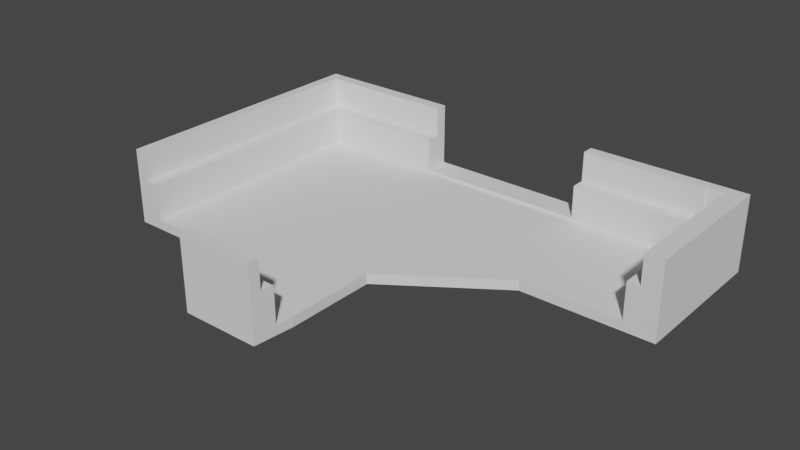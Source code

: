 # Source: Bottom-A.blend  (saved by Blender 2.81.16; exported with 4.5.12 LTS)
import bpy
from mathutils import Matrix  # noqa: F401  (used for matrix-valued properties, if any)

bpy.ops.wm.read_factory_settings(use_empty=True)
scene = bpy.context.scene
scene.name = 'Scene'

# ---- collections
col_collection = bpy.data.collections.new('Collection'); scene.collection.children.link(col_collection)

# ---- world
world_world = bpy.data.worlds.new('World'); scene.world = world_world
world_world.use_nodes = True; world_world.node_tree.nodes.clear()
_N = world_world.node_tree.nodes; _L = world_world.node_tree.links
n0 = _N.new('ShaderNodeOutputWorld'); n0.name = 'World Output'; n0.location = (300, 300)
n1 = _N.new('ShaderNodeBackground'); n1.name = 'Background'; n1.location = (10, 300)
n1.inputs[0].default_value = (0.05088, 0.05088, 0.05088, 1.0)
_L.new(n1.outputs[0], n0.inputs[0])
n0.is_active_output = True
world_world.color = (0.05088, 0.05088, 0.05088)
world_world.use_sun_shadow = False
world_world.sun_shadow_jitter_overblur = 0.0

# ---- meshes
me_leftbottom_a_000_002 = bpy.data.meshes.new('LeftBottom-A-000.002')
me_leftbottom_a_000_002.from_pydata([(-70.59, 49.85, 3.26), (68.56, 49.85, 3.26), (-31.8, 54.4, 24.77), (-78.61, 58.32, 24.77), (-74.5, 54.4, 24.77), (-0.468, -55.0, 24.77), (-75.1, -31.0, 24.77), (78.61, 58.32, 24.77), (58.97, 54.4, 24.77), (67.02, 54.9, 24.77), (59.96, 58.32, 24.77), (38.04, 54.4, 24.77), (-75.1, 52.33, 24.77), (-76.85, -2.871, 24.77), (-75.1, 51.72, 24.77), (72.58, 18.84, 24.77), (78.61, 20.46, 24.77), (75.6, 18.75, 24.77), (-76.85, -18.7, 24.77), (-76.85, -20.81, 24.77), (-75.1, -8.807, 24.77), (-75.1, -9.339, 24.77), (-75.1, -29.18, 24.77), (-74.5, 54.4, 24.77), (-75.1, -14.66, 24.77), (-75.1, -27.72, 24.77), (-75.1, -12.86, 24.77), (-75.1, -8.627, 24.77), (-75.1, -9.975, 24.77), (-75.1, -10.53, 24.77), (-0.446, -58.32, 24.77), (-75.1, -11.7, 24.77), (-75.1, -9.451, 24.77), (39.56, 58.32, 24.77), (27.26, 54.4, 24.77), (27.62, 54.4, 24.77), (27.26, 58.32, 24.77), (27.62, 54.4, 24.77), (-0.142, -55.0, 24.77), (-0.322, -55.0, 24.77), (-75.1, 54.01, 24.77), (-76.85, -2.011, 24.77), (-75.1, 53.89, 24.77), (-75.1, 52.58, 24.77), (-76.85, -2.221, 24.77), (-75.1, 53.77, 24.77), (67.02, 54.86, 24.77), (67.02, 54.4, 24.77), (-74.85, 54.4, 24.77), (-75.1, 54.4, 24.77), (-75.1, 54.29, 24.77), (-78.61, -0.002998, 24.77), (-75.1, 53.66, 24.77), (72.21, 54.9, 24.77), (72.58, 54.9, 24.77), (72.58, 50.09, 24.77), (-76.85, -21.04, 24.77), (-76.85, -21.22, 24.77), (-75.1, -0.097, 24.77), (-75.1, -0.655, 24.77), (-75.1, -1.187, 24.77), (-75.1, 13.93, 24.77), (-75.1, 10.96, 24.77), (-76.85, -23.68, 24.77), (-75.1, 10.61, 24.77), (-75.1, 10.15, 24.77), (-75.1, 15.88, 24.77), (-76.85, -24.08, 24.77), (-75.1, 1.251, 24.77), (-75.1, 16.59, 24.77), (-75.1, 16.24, 24.77), (-75.1, 23.84, 24.77), (-76.85, -16.8, 24.77), (-75.1, 20.92, 24.77), (-75.1, 16.7, 24.77), (-75.1, 41.42, 24.77), (-76.85, -8.293, 24.77), (-75.1, 37.41, 24.77), (-75.1, 24.72, 24.77), (-75.1, 42.5, 24.77), (-76.85, -7.595, 24.77), (-75.1, 42.18, 24.77), (-75.1, 41.74, 24.77), (-75.1, 44.68, 24.77), (-76.85, -3.735, 24.77), (-75.1, 44.07, 24.77), (-75.1, 43.13, 24.77), (-76.85, -7.127, 24.77), (-75.1, 0.429, 24.77), (-75.1, 50.85, 24.77), (-75.1, -28.77, 24.77), (-75.1, -28.43, 24.77), (-76.85, -3.301, 24.77), (-76.85, -2.327, 24.77), (-29.04, 58.32, 24.77), (-29.04, 54.4, 24.77), (-76.85, -8.067, 24.77), (-76.85, -10.46, 24.77), (-27.38, 49.99, 4.19), (-72.01, 8.597, 15.06), (-74.8, 11.36, 15.06), (-75.09, 11.36, 15.06), (69.8, 18.84, 15.06), (-0.142, -55.0, 15.06), (-72.02, 51.31, 15.06), (72.36, 51.99, 15.06), (72.52, 54.05, 15.06), (72.36, 51.99, 15.06), (-69.52, 54.37, 15.06), (-69.99, 53.85, 15.06), (-69.52, 53.8, 15.06), (72.58, 18.84, 15.06), (67.02, 54.4, 15.06), (-74.19, 54.37, 15.06), (-74.5, 48.84, 15.06), (-71.88, 51.45, 15.06), (-71.87, 51.46, 15.06), (-29.04, 54.4, 15.06), (-74.5, 54.4, 15.06), (72.12, 48.84, 15.06), (-74.8, 8.597, 15.06), (27.26, 54.4, 15.06), (72.58, 54.9, 15.06), (67.02, 54.9, 15.06), (72.52, 54.05, 15.06), (-74.21, 54.08, 15.06), (-72.01, 51.61, 15.06), (-74.19, 54.37, 15.06), (-0.138, -54.95, 15.06), (-74.5, 53.79, 15.06), (-74.47, 54.37, 15.06), (-74.21, 54.04, 15.06), (-72.15, 51.45, 15.06), (-74.24, 53.52, 15.06), (-74.5, 54.37, 15.06), (72.52, 48.84, 15.06), (72.52, 54.4, 15.06), (-72.01, 51.6, 15.06), (-75.09, 54.37, 15.06), (-75.1, -29.22, 23.0), (-75.09, -27.97, 23.0), (-75.1, -27.97, 23.0), (-75.09, 45.07, 23.0), (-75.1, 27.81, 23.0), (-75.09, 27.81, 23.0), (-75.1, 53.91, 23.0), (-75.09, 54.37, 23.0), (-75.1, 54.4, 23.0), (-74.5, 54.37, 23.0), (-75.09, 53.91, 23.0), (-75.09, 47.5, 23.0), (-75.1, 45.07, 23.0), (-75.1, 49.23, 23.0), (-75.09, 49.9, 23.0), (-75.1, 49.91, 23.0), (-75.09, 49.22, 23.0), (-75.1, 47.5, 23.0), (-75.09, 5.699, 23.0), (-75.1, 4.815, 23.0), (-75.09, 4.813, 23.0), (-75.09, -3.601, 23.0), (-75.1, -5.319, 23.0), (-75.09, -5.327, 23.0), (-75.09, -30.43, 23.0), (-75.1, -30.44, 23.0), (-75.09, 3.563, 23.0), (-75.1, 1.545, 23.0), (-75.09, 1.543, 23.0), (-75.1, 26.09, 23.0), (-75.09, 5.929, 23.0), (-75.1, 5.699, 23.0), (-75.09, 20.83, 23.0), (-75.1, 19.58, 23.0), (-75.09, 19.58, 23.0), (-75.1, 7.453, 23.0), (-75.09, 18.69, 23.0), (-75.1, 18.7, 23.0), (-75.09, 52.95, 23.0), (-75.09, -29.22, 23.0), (-75.1, -30.11, 23.0), (-75.09, -30.1, 23.0), (-75.09, 26.09, 23.0), (-75.1, 23.47, 23.0), (-75.1, 53.57, 23.0), (-75.09, 53.57, 23.0), (-75.1, 53.24, 23.0), (-75.09, 53.24, 23.0), (-75.1, 4.663, 23.0), (-75.1, 5.929, 23.0), (-75.1, 3.567, 23.0), (-75.1, 52.95, 23.0), (-75.09, 23.47, 23.0), (-75.1, 21.71, 23.0), (-75.09, 21.71, 23.0), (-75.09, 7.457, 23.0), (-75.1, 7.117, 23.0), (-75.09, 7.119, 23.0), (-75.1, 20.83, 23.0), (-75.1, -3.595, 23.0), (-75.1, -0.181, 23.0), (-75.09, -0.185, 23.0), (-74.5, 54.4, 23.0), (67.02, 54.4, 15.13), (67.02, 54.4, 15.17), (27.63, 54.4, 24.77), (-74.5, 54.4, 24.41), (-74.5, 54.37, 15.13), (72.58, 18.84, 20.26), (-0.142, -55.0, 22.94), (-0.142, -55.0, 22.94), (-0.142, -55.0, 15.12), (-0.142, -55.0, 22.96), (-75.1, 54.4, 24.32), (-75.1, 9.689, 24.5), (-75.1, 7.327, 24.5), (-75.1, 11.81, 24.37), (-75.1, 13.04, 24.37), (-75.09, 11.97, 19.03), (-75.09, 12.58, 19.03), (78.61, 20.46, 12.38), (78.61, 20.46, 0.002), (78.61, 58.32, 0.002), (-78.61, -0.002998, 12.38), (-78.61, 58.32, 0.002), (-78.61, -0.002998, 0.002), (69.29, 20.46, 0.002), (20.34, 8.625, 0.002), (40.15, 20.75, 0.002), (-0.064, 8.625, 0.002), (-0.852, -0.002998, 0.002), (-1.258, 58.32, 0.002), (59.96, 58.32, 0.002), (50.36, 20.75, 0.002), (39.56, 58.32, 0.002), (-59.07, -29.16, 0.002), (-20.39, 29.16, 0.002), (-19.99, -29.16, 0.002), (-0.446, -58.32, 0.002), (-39.94, 58.32, 0.002), (-59.07, 29.16, 0.002), (-39.53, -0.002998, 0.002), (-28.92, 58.32, 4.04), (-28.92, 58.32, 4.172), (-28.05, 58.32, 4.04), (-29.04, 58.32, 4.19), (-1.258, 58.32, 4.04), (25.57, 58.32, 4.19), (0.202, 58.32, 4.04), (-1.258, 58.32, 4.19), (25.57, 58.32, 4.04), (-28.92, 58.32, 4.19), (27.26, 58.32, 4.19), (-27.38, 53.18, 4.19), (-17.38, 53.18, 4.19), (-9.09, 53.18, 4.19), (2.878, 53.18, 4.19), (25.57, 57.79, 4.19), (25.57, 57.96, 4.19), (3.244, 53.18, 4.19), (10.83, 53.18, 4.19), (25.57, 57.73, 4.19), (10.92, 53.18, 4.19), (12.47, 53.18, 4.19), (13.04, 53.18, 4.19), (-26.38, -55.0, 15.07), (-26.38, -55.0, 15.06), (-26.38, -55.0, 18.47), (-26.38, -55.0, 19.6), (-26.38, -55.0, 19.6), (-26.38, -55.0, 20.4), (-26.38, -55.0, 20.4), (-26.38, -57.22, 24.77), (-26.38, -56.1, 24.77), (-26.38, -55.0, 20.66), (-26.38, -55.0, 20.67), (-26.38, -55.0, 19.6), (-26.38, -55.0, 19.6), (-26.38, -55.0, 20.67), (-26.38, -55.0, 24.77), (-26.38, -58.32, 24.77), (-26.38, -58.32, 16.55), (-26.38, -38.69, 0.002), (-26.38, -58.32, 0.002), (-26.38, -51.97, 15.06), (-26.38, -52.62, 15.06), (-26.38, -51.91, 15.06), (-26.38, -52.62, 15.06), (-26.38, -58.32, 8.217), (-26.38, -31.08, 4.044), (-26.38, -31.08, 0.002001), (-26.38, -51.82, 15.06), (-26.38, -51.62, 15.06), (-39.53, -31.08, 0.002), (-57.78, -31.08, 0.002), (-60.36, -31.08, 0.002), (-78.61, -31.08, 0.002), (-75.09, -31.08, 15.06), (-75.09, -31.08, 15.06), (-75.09, -31.08, 15.06), (-75.09, -31.08, 18.78), (-75.05, -31.08, 15.06), (-69.9, -31.08, 15.06), (-76.98, -31.08, 24.77), (-76.97, -31.08, 24.77), (-77.21, -31.08, 24.77), (-78.61, -31.08, 5.786), (-78.61, -31.08, 18.98), (-78.61, -31.08, 24.77), (-77.76, -31.08, 24.77), (-76.95, -31.08, 24.77), (-76.94, -31.08, 24.77), (-76.68, -31.08, 24.77), (-77.76, -31.08, 24.77), (-77.76, -31.08, 24.77), (-77.75, -31.08, 24.77), (-77.74, -31.08, 24.77), (-77.73, -31.08, 24.77), (-77.68, -31.08, 24.77), (-69.87, -31.08, 4.216), (-77.67, -31.08, 24.77), (-77.66, -31.08, 24.77), (-77.65, -31.08, 24.77), (-77.61, -31.08, 24.77), (-76.68, -31.08, 24.77), (-76.66, -31.08, 24.77), (-76.65, -31.08, 24.77), (-76.63, -31.08, 24.77), (-76.61, -31.08, 24.77), (-77.46, -31.08, 24.77), (-76.56, -31.08, 24.77), (-76.51, -31.08, 24.77), (-76.42, -31.08, 24.77), (-75.48, -31.08, 24.77), (-77.4, -31.08, 24.77), (-77.34, -31.08, 24.77), (-77.33, -31.08, 24.77), (-77.32, -31.08, 24.77), (-77.23, -31.08, 24.77), (-75.41, -31.08, 24.77), (-75.37, -31.08, 24.77), (-75.32, -31.08, 24.77), (-75.11, -31.08, 24.77), (-75.09, -31.08, 23.0), (-75.1, -31.08, 23.0), (-75.09, -31.08, 23.0), (-75.1, -31.08, 23.97), (-75.1, -31.08, 24.77), (-75.1, -31.08, 23.8), (0.2433, -50.79, 3.26), (-26.38, -31.08, 3.26), (-26.38, -50.79, 3.26), (-70.59, -31.08, 3.26), (-70.59, 49.79, 15.06), (-70.59, 49.67, 15.06), (-70.59, 49.85, 15.06), (-70.59, 48.84, 15.06), (-70.59, 44.2, 15.06), (-70.59, 31.67, 15.06), (-70.59, 46.66, 15.06), (-70.59, 29.72, 15.06), (-70.59, -31.08, 15.06), (-70.59, 8.597, 15.06), (-70.59, 6.8, 15.06), (-70.59, -18.53, 15.06), (-70.59, -14.47, 15.06), (-70.59, -16.12, 15.06), (-70.59, -18.12, 15.06), (30.4, 49.85, 15.06), (34.48, 49.85, 15.06), (27.26, 49.85, 15.06), (27.26, 49.85, 14.33), (27.26, 49.85, 13.9), (27.26, 49.85, 14.58), (27.26, 49.85, 13.9), (27.26, 49.85, 6.238), (27.26, 49.85, 4.255), (27.18, 49.85, 4.19), (27.26, 49.85, 4.19), (25.57, 49.85, 4.19), (13.63, 49.85, 4.19), (13.04, 49.85, 4.19), (12.01, 49.85, 4.19), (12.81, 49.85, 4.19), (12.82, 49.85, 4.19), (12.98, 49.85, 4.19), (10.21, 49.85, 4.19), (4.606, 49.85, 4.19), (4.125, 49.85, 4.19), (11.98, 49.85, 4.19), (-6.375, 49.85, 4.19), (-17.65, 49.85, 4.12), (-22.06, 49.85, 4.12), (-27.38, 49.85, 4.159), (-26.03, 49.85, 4.06), (-27.81, 49.85, 4.19), (-28.92, 49.85, 4.19), (-27.38, 49.85, 4.19), (-28.92, 49.85, 4.19), (-29.04, 49.85, 4.19), (-29.04, 49.85, 5.048), (-29.04, 49.85, 15.06), (-33.66, 49.85, 15.06), (-37.25, 49.85, 15.06), (-62.74, 49.85, 15.06), (-70.12, 49.85, 15.06), (-69.68, 49.85, 15.06), (-69.52, 49.85, 15.06), (-70.36, 49.85, 15.06), (-70.44, 49.85, 15.06), (-70.44, 49.85, 15.06), (-70.44, 49.85, 15.06), (-70.45, 49.85, 15.06), (-70.47, 49.85, 15.06), (-70.55, 49.85, 15.06), (68.56, 49.85, 15.06), (67.96, 49.85, 15.06), (67.37, 49.85, 15.06), (67.02, 49.85, 15.06), (0.2435, -50.79, 3.363), (0.2435, -50.79, 3.855), (0.2425, -50.79, 4.043), (0.2435, -50.79, 3.808), (0.2425, -50.79, 5.847), (0.2425, -50.79, 4.988), (-5.467, -50.79, 15.06), (0.2425, -50.79, 15.06), (0.2425, -50.79, 5.854), (-26.38, -50.79, 15.06), (-20.32, -50.79, 15.06), (-10.48, -50.79, 15.06), (-14.84, -50.79, 15.06), (68.56, 49.2, 15.06), (68.56, 48.84, 15.06), (68.56, 40.6, 15.06), (68.56, 34.71, 15.06), (68.56, 18.73, 15.06), (35.81, 8.94, 3.26), (35.81, 8.94, 0.002001), (25.76, 1.939, 0.002), (25.72, 1.908, 0.002), (25.73, 1.913, 0.002), (14.81, -5.696, 0.002), (0.7511, -15.49, 3.26), (0.7511, -15.49, 0.002003), (0.7511, -45.23, 0.002), (0.7511, -45.23, 2.791), (0.7511, -45.21, 3.186), (0.7511, -45.21, 3.26), (0.7511, -25.24, 0.002), (0.7511, -33.19, 0.002), (78.61, 8.94, 16.15), (78.61, 8.94, 16.24), (78.61, 8.94, 8.615), (78.59, 8.94, 24.77), (78.61, 8.94, 24.77), (78.61, 8.94, 0.08793), (78.61, 8.94, 0.001377), (76.41, 8.94, 24.77), (74.23, 8.94, 24.77), (76.4, 8.94, 24.77), (73.98, 8.94, 24.77), (72.58, 8.94, 24.77), (70.51, 8.94, 15.06), (69.04, 8.94, 15.06), (72.58, 8.94, 21.69), (72.58, 8.94, 19.19), (72.58, 8.94, 15.09), (72.58, 8.94, 18.83), (72.56, 8.94, 15.06), (72.58, 8.94, 15.06), (70.56, 8.94, 15.06), (68.56, 8.94, 15.06), (68.56, 8.94, 3.26), (72.13, 8.94, 0.002), (72.19, 8.94, 0.001377), (60.47, 8.94, 0.002), (47.34, 8.94, 0.002), (60.43, 8.94, 0.002), (40.37, 8.94, 0.002), (40.34, 8.94, 0.002)], [(301, 297), (318, 288)], [(0, 1, 414, 415, 416, 417, 368, 367, 369, 372, 370, 371, 373, 374, 375, 377, 376, 378, 379, 380, 384, 383, 382, 381, 388, 385, 386, 387, 389, 390, 391, 393, 392, 396, 394, 395, 397, 398, 399, 400, 401, 402, 403, 406, 405, 404, 407, 408, 410, 409, 411, 412, 413, 354), (1, 472, 471, 435, 434, 433, 432, 431, 414), (0, 351, 349, 350, 348, 447, 442, 436, 472, 1), (2, 3, 4), (6, 341, 346), (7, 8, 9), (10, 11, 8), (12, 13, 14), (16, 17, 457, 453), (15, 458, 459, 17), (18, 333, 334, 19), (16, 453, 454), (20, 323, 324, 21), (22, 340, 341, 6), (4, 3, 23), (24, 331, 332, 25), (26, 330, 331, 24), (27, 311, 323, 20), (28, 326, 327, 29), (31, 329, 330, 26), (29, 327, 329, 31), (21, 324, 325, 32), (32, 325, 326, 28), (11, 10, 33), (8, 7, 10), (34, 35, 36), (33, 36, 11), (37, 36, 35), (30, 38, 39), (39, 5, 30), (40, 41, 42), (43, 13, 12), (42, 44, 45), (46, 8, 47), (48, 3, 49), (50, 41, 40), (23, 3, 48), (51, 50, 3), (45, 44, 52), (7, 9, 53), (9, 8, 46), (7, 53, 54), (55, 17, 54), (7, 54, 16), (56, 335, 336, 57), (58, 303, 309, 59), (60, 310, 311, 27), (44, 42, 41), (49, 3, 50), (61, 57, 62), (62, 63, 64), (64, 63, 65), (66, 57, 61), (19, 334, 335, 56), (65, 67, 68), (69, 19, 70), (71, 72, 73), (74, 19, 69), (72, 328, 333, 18), (75, 76, 77), (78, 72, 71), (79, 80, 81), (82, 76, 75), (83, 84, 85), (86, 80, 79), (84, 316, 317, 87), (68, 67, 88), (89, 84, 83), (59, 309, 310, 60), (88, 302, 303, 58), (90, 339, 340, 22), (91, 338, 339, 90), (25, 332, 338, 91), (13, 314, 315, 92), (50, 51, 41), (44, 312, 313, 93), (94, 2, 95), (93, 313, 314, 13), (94, 3, 2), (84, 89, 92), (41, 308, 312, 44), (13, 43, 93), (93, 52, 44), (92, 315, 316, 84), (96, 320, 321, 76), (52, 93, 43), (92, 14, 13), (87, 317, 319, 80), (14, 92, 89), (80, 86, 87), (87, 85, 84), (30, 271, 279), (85, 87, 86), (76, 82, 96), (96, 81, 80), (80, 319, 320, 96), (97, 322, 328, 72), (76, 321, 322, 97), (81, 96, 82), (72, 78, 97), (97, 77, 76), (77, 97, 78), (19, 74, 18), (18, 73, 72), (63, 62, 57), (73, 18, 74), (57, 66, 56), (56, 70, 19), (70, 56, 66), (16, 54, 17), (15, 17, 55), (57, 336, 337, 63), (63, 337, 304, 67), (67, 65, 63), (105, 106, 107), (108, 109, 110), (111, 102, 470, 468), (111, 468, 469), (108, 113, 109), (114, 355, 353, 104), (115, 409, 410, 116), (110, 116, 404, 405), (104, 413, 412, 115), (117, 118, 113), (102, 111, 119), (117, 401, 400), (119, 432, 433, 102), (100, 296, 298, 120), (112, 368, 417), (112, 122, 123), (106, 122, 124), (125, 126, 127), (128, 284, 286, 103), (120, 114, 100), (129, 100, 114), (109, 126, 116), (127, 130, 125), (125, 130, 131), (114, 132, 133), (127, 126, 113), (134, 100, 129), (109, 113, 126), (113, 118, 127), (119, 112, 415, 414, 431), (122, 135, 111), (124, 122, 136), (114, 104, 132), (104, 115, 137), (137, 132, 104), (114, 133, 129), (119, 111, 135), (106, 112, 107), (129, 131, 134), (131, 129, 133), (134, 130, 118), (127, 118, 130), (137, 131, 132), (120, 99, 114), (131, 137, 125), (136, 112, 124), (116, 110, 109), (119, 135, 105), (107, 112, 119), (106, 105, 135), (107, 119, 105), (135, 122, 106), (122, 112, 136), (124, 112, 106), (116, 126, 115), (101, 100, 138), (134, 131, 130), (133, 132, 131), (117, 113, 108), (137, 115, 126), (126, 125, 137), (110, 405, 406), (112, 367, 368), (117, 110, 402, 401), (110, 117, 108), (134, 138, 100), (139, 140, 141), (142, 143, 144), (145, 146, 147), (148, 147, 146), (146, 145, 149), (150, 151, 142), (152, 153, 154), (155, 156, 150), (151, 150, 156), (157, 158, 159), (160, 161, 162), (156, 155, 152), (165, 166, 167), (168, 144, 143), (169, 170, 157), (171, 172, 173), (174, 175, 176), (177, 154, 153), (178, 179, 180), (179, 178, 139), (180, 164, 163), (144, 168, 181), (182, 181, 168), (162, 141, 140), (183, 149, 145), (184, 185, 186), (153, 152, 155), (143, 142, 151), (159, 187, 165), (170, 169, 188), (189, 165, 187), (186, 190, 177), (154, 177, 190), (191, 192, 193), (175, 174, 194), (181, 182, 191), (194, 195, 196), (196, 188, 169), (190, 186, 185), (188, 196, 195), (192, 191, 182), (197, 193, 192), (172, 171, 197), (185, 184, 183), (158, 157, 170), (161, 160, 198), (187, 159, 158), (199, 167, 166), (195, 194, 174), (173, 176, 175), (198, 200, 199), (193, 197, 171), (167, 199, 200), (141, 162, 161), (176, 173, 172), (149, 183, 184), (201, 147, 148), (200, 198, 160), (166, 165, 189), (164, 180, 179), (163, 342, 344), (140, 139, 178), (202, 203, 204), (118, 117, 95), (112, 202, 37), (35, 34, 112), (47, 8, 203), (37, 35, 112), (121, 112, 34), (204, 37, 202), (203, 11, 204), (8, 11, 203), (95, 2, 118), (2, 4, 118), (148, 118, 201), (201, 118, 205), (134, 118, 206), (4, 23, 118), (205, 118, 23), (206, 118, 148), (9, 46, 123), (203, 123, 46), (112, 123, 202), (202, 123, 203), (203, 46, 47), (207, 111, 466, 467), (207, 55, 122), (207, 15, 55), (111, 207, 122), (15, 207, 464, 461), (54, 122, 55), (123, 122, 54), (54, 53, 123), (53, 9, 123), (39, 274, 277, 5), (5, 277, 278), (38, 273, 274, 39), (208, 276, 270), (209, 210, 266, 267), (147, 201, 205), (212, 205, 23), (23, 48, 212), (205, 212, 147), (48, 49, 212), (164, 213, 214), (174, 77, 78), (66, 214, 213), (214, 66, 61), (75, 174, 176), (73, 213, 215), (79, 197, 192), (214, 64, 65), (65, 164, 214), (164, 65, 68), (49, 50, 212), (213, 73, 74), (174, 78, 216), (40, 212, 50), (145, 212, 40), (212, 145, 147), (40, 183, 145), (183, 40, 42), (42, 185, 183), (185, 42, 45), (45, 190, 185), (190, 45, 52), (52, 154, 190), (154, 52, 43), (43, 152, 154), (152, 43, 12), (12, 156, 152), (156, 12, 14), (14, 151, 156), (151, 14, 89), (89, 143, 151), (143, 89, 83), (83, 168, 143), (168, 83, 85), (85, 182, 168), (182, 85, 86), (86, 192, 182), (216, 195, 174), (192, 86, 79), (197, 79, 81), (81, 172, 197), (172, 81, 82), (82, 176, 172), (176, 82, 75), (215, 139, 141), (174, 75, 77), (216, 188, 195), (216, 170, 188), (78, 215, 216), (216, 158, 170), (216, 187, 158), (216, 189, 187), (216, 166, 189), (216, 199, 166), (141, 216, 215), (216, 141, 161), (216, 161, 198), (164, 215, 213), (216, 198, 199), (215, 179, 139), (215, 164, 179), (215, 71, 73), (215, 78, 71), (213, 74, 69), (213, 70, 66), (164, 25, 91), (164, 24, 25), (164, 32, 28), (164, 21, 32), (164, 26, 24), (164, 20, 21), (164, 27, 20), (164, 60, 27), (164, 68, 88), (213, 69, 70), (214, 62, 64), (164, 28, 29), (164, 31, 26), (164, 88, 58), (164, 59, 60), (164, 29, 31), (164, 58, 59), (164, 91, 90), (214, 61, 62), (164, 90, 22), (22, 6, 164), (180, 217, 178), (200, 138, 167), (163, 217, 180), (173, 138, 171), (144, 138, 142), (138, 160, 218), (178, 218, 140), (218, 178, 217), (217, 163, 101), (191, 138, 181), (101, 138, 217), (217, 138, 218), (186, 138, 184), (175, 138, 173), (181, 138, 144), (194, 138, 175), (196, 138, 194), (165, 138, 159), (167, 138, 165), (160, 138, 200), (142, 138, 150), (177, 138, 186), (159, 138, 157), (157, 138, 169), (153, 138, 177), (184, 138, 149), (146, 149, 138), (150, 138, 155), (140, 218, 162), (171, 138, 193), (155, 138, 153), (193, 138, 191), (169, 138, 196), (162, 218, 160), (138, 206, 148), (148, 146, 138), (138, 134, 206), (220, 221, 219), (7, 219, 221), (219, 7, 16), (16, 454, 451, 219), (219, 452, 455, 220), (3, 223, 222), (222, 51, 3), (222, 224, 295, 305), (224, 222, 223), (51, 222, 306, 307), (220, 456, 474, 225), (221, 220, 225), (226, 227, 479, 437, 438), (228, 229, 230), (231, 232, 233), (232, 476, 478, 227), (235, 230, 229), (226, 228, 230), (229, 228, 448, 449), (226, 441, 443, 448, 228), (232, 231, 225), (221, 225, 231), (238, 239, 223), (229, 236, 240), (232, 227, 233), (240, 292, 293, 234), (224, 239, 240), (225, 475, 477), (226, 233, 227), (236, 229, 237), (240, 235, 229), (233, 226, 230), (239, 238, 240), (224, 223, 239), (240, 234, 224), (235, 240, 238), (230, 235, 238), (36, 37, 204), (36, 204, 11), (30, 280, 287, 237), (30, 279, 280), (241, 242, 243), (223, 3, 244), (243, 242, 245), (246, 247, 248), (245, 248, 247), (33, 233, 36), (245, 230, 243), (247, 230, 245), (247, 246, 249), (94, 244, 3), (248, 245, 250), (250, 242, 244), (243, 230, 241), (251, 233, 246), (230, 247, 233), (246, 233, 249), (36, 233, 251), (10, 233, 33), (233, 10, 231), (7, 231, 10), (231, 7, 221), (249, 233, 247), (238, 242, 241), (223, 244, 238), (250, 245, 242), (238, 241, 230), (238, 244, 242), (211, 237, 208), (38, 237, 211), (237, 420, 423, 103), (237, 38, 30), (208, 237, 209), (210, 237, 103), (209, 237, 210), (237, 444, 445), (237, 445, 446), (252, 250, 98), (248, 250, 252), (98, 253, 252), (254, 389, 387, 255), (256, 251, 257), (255, 388, 381, 258), (256, 259, 260), (256, 258, 259), (260, 259, 261), (258, 381, 382, 259), (259, 382, 383, 261), (261, 383, 384, 262), (263, 262, 384, 380), (256, 255, 258), (260, 261, 262), (260, 262, 263), (260, 379, 378), (257, 255, 256), (257, 251, 246), (248, 253, 254), (254, 257, 248), (248, 252, 253), (98, 394, 396), (257, 254, 255), (250, 244, 397, 395), (246, 248, 257), (260, 251, 256), (251, 260, 376, 377), (237, 446, 447, 348, 418), (237, 419, 420), (251, 377, 375), (121, 34, 251), (36, 251, 34), (117, 244, 95), (94, 95, 244), (254, 253, 391, 390), (253, 98, 392, 393), (253, 393, 391), (298, 300, 99, 120), (269, 273, 38, 211), (344, 299, 163), (346, 345, 164, 6), (343, 342, 163, 164), (289, 349, 351, 360, 300, 298, 296, 297, 299, 344, 342, 343, 347, 345, 346, 341, 340, 339, 338, 332, 331, 330, 329, 327, 326, 325, 324, 323, 311, 310, 309, 303, 302, 304, 337, 336, 335, 334, 333, 328, 322, 321, 320, 319, 317, 316, 315, 314, 313, 312, 308, 307, 306, 305, 295, 294, 293, 292), (290, 285, 429, 430), (287, 282, 237), (297, 296, 100, 101), (281, 289, 292, 240, 236), (304, 302, 88, 67), (286, 265, 103), (291, 290, 430, 428), (285, 283, 424, 429), (278, 272, 5), (264, 266, 210), (347, 343, 164), (268, 275, 208), (305, 306, 222), (272, 271, 30, 5), (265, 264, 210, 103), (275, 276, 208), (299, 297, 101, 163), (300, 360, 363, 99), (267, 268, 208, 209), (345, 347, 164), (293, 294, 234), (294, 295, 224, 234), (270, 269, 211, 208), (307, 308, 41, 51), (282, 281, 236, 237), (390, 389, 254), (425, 424, 283, 284, 128), (348, 350, 427, 428, 430, 429, 424, 425, 426, 422, 423, 420, 419, 421, 418), (387, 386, 255), (396, 392, 98), (423, 422, 103), (416, 415, 112), (411, 409, 115), (380, 379, 260, 263), (418, 421, 237), (373, 371, 251), (407, 404, 116), (356, 358, 114), (358, 355, 114), (399, 398, 244, 117), (421, 419, 237), (422, 426, 128, 103), (408, 407, 116), (410, 408, 116), (406, 403, 110), (371, 370, 251), (372, 369, 121, 251), (352, 354, 413, 104), (361, 359, 99), (428, 427, 291), (364, 362, 99), (370, 372, 251), (362, 361, 99), (400, 399, 117), (365, 364, 99), (357, 356, 114, 99), (426, 425, 128), (369, 367, 112, 121), (385, 388, 255), (412, 411, 115), (386, 385, 255), (435, 471, 463, 102), (378, 376, 260), (375, 374, 251), (434, 435, 102), (359, 357, 99), (427, 350, 349, 289, 281, 282, 287, 280, 279, 271, 272, 278, 277, 274, 273, 269, 270, 276, 275, 268, 267, 266, 264, 265, 286, 284, 283, 285, 290, 291), (403, 402, 110), (398, 397, 244), (351, 0, 354, 352, 353, 355, 358, 356, 357, 359, 361, 362, 364, 365, 366, 363, 360), (417, 416, 112), (431, 432, 119), (374, 373, 251), (363, 366, 99), (433, 434, 102), (353, 352, 104), (366, 365, 99), (395, 394, 98, 250), (467, 465, 207), (478, 479, 227), (477, 476, 232, 225), (463, 462, 102), (460, 458, 15), (449, 444, 237, 229), (465, 464, 207), (438, 440, 226), (439, 441, 226), (462, 470, 102), (450, 452, 219), (469, 466, 111), (461, 460, 15), (437, 436, 442, 443, 441, 439, 440, 438), (474, 473, 225), (451, 450, 219), (455, 456, 220), (443, 442, 447, 446, 445, 444, 449, 448), (473, 475, 225), (436, 437, 479, 478, 476, 477, 475, 473, 474, 456, 455, 452, 450, 451, 454, 453, 457, 459, 458, 460, 461, 464, 465, 467, 466, 469, 468, 470, 462, 463, 471, 472), (459, 457, 17), (440, 439, 226)])
_uv = me_leftbottom_a_000_002.uv_layers.new(name='UVMap')
_uv.uv.foreach_set('vector', [0.375, 0.25, 0.375, 0.5, 0.4241, 0.5, 0.4241, 0.4989, 0.4241, 0.4979, 0.4241, 0.4972, 0.4241, 0.4388, 0.4241, 0.4314, 0.4241, 0.4258, 0.4221, 0.4258, 0.4211, 0.4258, 0.4193, 0.4258, 0.4193, 0.4258, 0.3874, 0.4258, 0.3791, 0.4258, 0.3789, 0.4258, 0.3789, 0.4257, 0.3789, 0.4228, 0.3789, 0.4013, 0.3789, 0.4003, 0.3789, 0.4001, 0.3789, 0.3999, 0.3789, 0.3998, 0.3789, 0.3984, 0.3789, 0.3983, 0.3789, 0.3952, 0.3789, 0.3851, 0.3789, 0.3842, 0.3789, 0.3654, 0.3786, 0.3451, 0.3786, 0.3372, 0.3783, 0.3301, 0.3787, 0.3276, 0.3789, 0.3276, 0.3789, 0.3269, 0.3789, 0.3249, 0.3789, 0.3249, 0.3789, 0.3246, 0.3824, 0.3246, 0.4241, 0.3246, 0.4241, 0.3163, 0.4241, 0.3099, 0.4241, 0.2641, 0.4241, 0.2519, 0.4241, 0.2516, 0.4241, 0.2508, 0.4241, 0.2504, 0.4241, 0.2503, 0.4241, 0.2503, 0.4241, 0.2503, 0.4241, 0.2502, 0.4241, 0.2502, 0.4241, 0.2501, 0.4241, 0.25, 0.375, 0.5, 0.375, 0.6016, 0.4241, 0.6016, 0.4241, 0.5773, 0.4241, 0.5376, 0.4241, 0.523, 0.4241, 0.5025, 0.4241, 0.5016, 0.4241, 0.5, 0.125, 0.5, 0.125, 0.701, 0.2044, 0.701, 0.2044, 0.75, 0.2523, 0.75, 0.2532, 0.7361, 0.2501, 0.6622, 0.3162, 0.6017, 0.375, 0.6016, 0.375, 0.5, 0.0, 0.0, 0.0, 0.0, 0.0, 0.0, 0.0, 0.0, 0.0, 0.0, 0.0, 0.0, 0.0, 0.0, 0.0, 0.0, 0.0, 0.0, 0.0, 0.0, 0.0, 0.0, 0.0, 0.0, 0.0, 0.0, 0.0, 0.0, 0.0, 0.0, 0.0, 0.0, 0.0, 0.0, 0.0, 0.0, 0.0, 0.0, 0.0, 0.0, 0.0, 0.0, 0.0, 0.0, 0.0, 0.0, 0.0, 0.0, 0.0, 0.0, 0.0, 0.0, 0.0, 0.0, 0.0, 0.0, 0.0, 0.0, 0.0, 0.0, 0.0, 0.0, 0.0, 0.0, 0.0, 0.0, 0.0, 0.0, 0.0, 0.0, 0.0, 0.0, 0.0, 0.0, 0.0, 0.0, 0.0, 0.0, 0.0, 0.0, 0.0, 0.0, 0.0, 0.0, 0.0, 0.0, 0.0, 0.0, 0.0, 0.0, 0.0, 0.0, 0.0, 0.0, 0.0, 0.0, 0.0, 0.0, 0.0, 0.0, 0.0, 0.0, 0.0, 0.0, 0.0, 0.0, 0.0, 0.0, 0.0, 0.0, 0.0, 0.0, 0.0, 0.0, 0.0, 0.0, 0.0, 0.0, 0.0, 0.0, 0.0, 0.0, 0.0, 0.0, 0.0, 0.0, 0.0, 0.0, 0.0, 0.0, 0.0, 0.0, 0.0, 0.0, 0.0, 0.0, 0.0, 0.0, 0.0, 0.0, 0.0, 0.0, 0.0, 0.0, 0.0, 0.0, 0.0, 0.0, 0.0, 0.0, 0.0, 0.0, 0.0, 0.0, 0.0, 0.0, 0.0, 0.0, 0.0, 0.0, 0.0, 0.0, 0.0, 0.0, 0.0, 0.0, 0.0, 0.0, 0.0, 0.0, 0.0, 0.0, 0.0, 0.0, 0.0, 0.0, 0.0, 0.0, 0.0, 0.0, 0.0, 0.0, 0.0, 0.0, 0.0, 0.0, 0.0, 0.0, 0.0, 0.0, 0.0, 0.0, 0.0, 0.0, 0.0, 0.0, 0.0, 0.0, 0.0, 0.0, 0.0, 0.0, 0.0, 0.0, 0.0, 0.0, 0.0, 0.0, 0.0, 0.0, 0.0, 0.0, 0.0, 0.0, 0.0, 0.0, 0.0, 0.0, 0.0, 0.0, 0.0, 0.0, 0.0, 0.0, 0.0, 0.0, 0.0, 0.0, 0.0, 0.0, 0.0, 0.0, 0.0, 0.0, 0.0, 0.0, 0.0, 0.0, 0.0, 0.0, 0.0, 0.0, 0.0, 0.0, 0.0, 0.0, 0.0, 0.0, 0.0, 0.0, 0.0, 0.0, 0.0, 0.0, 0.0, 0.0, 0.0, 0.0, 0.0, 0.0, 0.0, 0.0, 0.0, 0.0, 0.0, 0.0, 0.0, 0.0, 0.0, 0.0, 0.0, 0.0, 0.0, 0.0, 0.0, 0.0, 0.0, 0.0, 0.0, 0.0, 0.0, 0.0, 0.0, 0.0, 0.0, 0.0, 0.0, 0.0, 0.0, 0.0, 0.0, 0.0, 0.0, 0.0, 0.0, 0.0, 0.0, 0.0, 0.0, 0.0, 0.0, 0.0, 0.0, 0.0, 0.0, 0.0, 0.0, 0.0, 0.0, 0.0, 0.0, 0.0, 0.0, 0.0, 0.0, 0.0, 0.0, 0.0, 0.0, 0.0, 0.0, 0.0, 0.0, 0.0, 0.0, 0.0, 0.0, 0.0, 0.0, 0.0, 0.0, 0.0, 0.0, 0.0, 0.0, 0.0, 0.0, 0.0, 0.0, 0.0, 0.0, 0.0, 0.0, 0.0, 0.0, 0.0, 0.0, 0.0, 0.0, 0.0, 0.0, 0.0, 0.0, 0.0, 0.0, 0.0, 0.0, 0.0, 0.0, 0.0, 0.0, 0.0, 0.0, 0.0, 0.0, 0.0, 0.0, 0.0, 0.0, 0.0, 0.0, 0.0, 0.0, 0.0, 0.0, 0.0, 0.0, 0.0, 0.0, 0.0, 0.0, 0.0, 0.0, 0.0, 0.0, 0.0, 0.0, 0.0, 0.0, 0.0, 0.0, 0.0, 0.0, 0.0, 0.0, 0.0, 0.0, 0.0, 0.0, 0.0, 0.0, 0.0, 0.0, 0.0, 0.0, 0.0, 0.0, 0.0, 0.0, 0.0, 0.0, 0.0, 0.0, 0.0, 0.0, 0.0, 0.0, 0.0, 0.0, 0.0, 0.0, 0.0, 0.0, 0.0, 0.0, 0.0, 0.0, 0.0, 0.0, 0.0, 0.0, 0.0, 0.0, 0.0, 0.0, 0.0, 0.0, 0.0, 0.0, 0.0, 0.0, 0.0, 0.0, 0.0, 0.0, 0.0, 0.0, 0.0, 0.0, 0.0, 0.0, 0.0, 0.0, 0.0, 0.0, 0.0, 0.0, 0.0, 0.0, 0.0, 0.0, 0.0, 0.0, 0.0, 0.0, 0.0, 0.0, 0.0, 0.0, 0.0, 0.0, 0.0, 0.0, 0.0, 0.0, 0.0, 0.0, 0.0, 0.0, 0.0, 0.0, 0.0, 0.0, 0.0, 0.0, 0.0, 0.0, 0.0, 0.0, 0.0, 0.0, 0.0, 0.0, 0.0, 0.0, 0.0, 0.0, 0.0, 0.0, 0.0, 0.0, 0.0, 0.0, 0.0, 0.0, 0.0, 0.0, 0.0, 0.0, 0.0, 0.0, 0.0, 0.0, 0.0, 0.0, 0.0, 0.0, 0.0, 0.0, 0.0, 0.0, 0.0, 0.0, 0.0, 0.0, 0.0, 0.0, 0.0, 0.0, 0.0, 0.0, 0.0, 0.0, 0.0, 0.0, 0.0, 0.0, 0.0, 0.0, 0.0, 0.0, 0.0, 0.0, 0.0, 0.0, 0.0, 0.0, 0.0, 0.0, 0.0, 0.0, 0.0, 0.0, 0.0, 0.0, 0.0, 0.0, 0.0, 0.0, 0.0, 0.0, 0.0, 0.0, 0.0, 0.0, 0.0, 0.0, 0.0, 0.0, 0.0, 0.0, 0.0, 0.0, 0.0, 0.0, 0.0, 0.0, 0.0, 0.0, 0.0, 0.0, 0.0, 0.0, 0.0, 0.0, 0.0, 0.0, 0.0, 0.0, 0.0, 0.0, 0.0, 0.0, 0.0, 0.0, 0.0, 0.0, 0.0, 0.0, 0.0, 0.0, 0.0, 0.0, 0.0, 0.0, 0.0, 0.0, 0.0, 0.0, 0.0, 0.0, 0.0, 0.0, 0.0, 0.0, 0.0, 0.0, 0.0, 0.0, 0.0, 0.0, 0.0, 0.0, 0.0, 0.0, 0.0, 0.0, 0.0, 0.0, 0.0, 0.0, 0.0, 0.0, 0.0, 0.0, 0.0, 0.0, 0.0, 0.0, 0.0, 0.0, 0.0, 0.0, 0.0, 0.0, 0.0, 0.0, 0.0, 0.0, 0.0, 0.0, 0.0, 0.0, 0.0, 0.0, 0.0, 0.0, 0.0, 0.0, 0.0, 0.0, 0.0, 0.0, 0.0, 0.0, 0.0, 0.0, 0.0, 0.0, 0.0, 0.0, 0.0, 0.0, 0.0, 0.0, 0.0, 0.0, 0.0, 0.0, 0.0, 0.0, 0.0, 0.0, 0.0, 0.0, 0.0, 0.0, 0.0, 0.0, 0.0, 0.0, 0.0, 0.0, 0.0, 0.0, 0.0, 0.0, 0.0, 0.0, 0.0, 0.0, 0.0, 0.0, 0.0, 0.0, 0.0, 0.0, 0.0, 0.0, 0.0, 0.0, 0.0, 0.0, 0.0, 0.0, 0.0, 0.0, 0.0, 0.0, 0.0, 0.0, 0.0, 0.0, 0.0, 0.0, 0.0, 0.0, 0.0, 0.0, 0.0, 0.0, 0.0, 0.0, 0.0, 0.0, 0.0, 0.0, 0.0, 0.0, 0.0, 0.0, 0.0, 0.0, 0.0, 0.0, 0.0, 0.0, 0.0, 0.0, 0.0, 0.0, 0.0, 0.0, 0.0, 0.0, 0.0, 0.0, 0.0, 0.0, 0.0, 0.0, 0.0, 0.0, 0.0, 0.0, 0.0, 0.0, 0.0, 0.0, 0.0, 0.0, 0.0, 0.0, 0.0, 0.0, 0.0, 0.0, 0.0, 0.0, 0.0, 0.0, 0.0, 0.0, 0.0, 0.0, 0.0, 0.0, 0.0, 0.0, 0.0, 0.0, 0.0, 0.0, 0.0, 0.0, 0.0, 0.0, 0.0, 0.0, 0.0, 0.0, 0.0, 0.0, 0.0, 0.0, 0.0, 0.0, 0.0, 0.0, 0.0, 0.0, 0.0, 0.0, 0.0, 0.0, 0.0, 0.0, 0.0, 0.0, 0.0, 0.0, 0.0, 0.0, 0.0, 0.0, 0.0, 0.0, 0.0, 0.0, 0.0, 0.0, 0.0, 0.0, 0.0, 0.0, 0.0, 0.0, 0.0, 0.0, 0.0, 0.0, 0.0, 0.0, 0.0, 0.0, 0.0, 0.0, 0.0, 0.0, 0.0, 0.0, 0.0, 0.0, 0.0, 0.0, 0.0, 0.0, 0.0, 0.0, 0.0, 0.0, 0.0, 0.0, 0.0, 0.0, 0.0, 0.0, 0.0, 0.0, 0.0, 0.0, 0.0, 0.0, 0.0, 0.0, 0.0, 0.0, 0.0, 0.0, 0.0, 0.0, 0.0, 0.0, 0.0, 0.0, 0.0, 0.0, 0.0, 0.0, 0.0, 0.0, 0.0, 0.0, 0.0, 0.0, 0.0, 0.0, 0.0, 0.0, 0.0, 0.0, 0.0, 0.0, 0.0, 0.0, 0.0, 0.0, 0.0, 0.0, 0.0, 0.0, 0.0, 0.0, 0.0, 0.0, 0.0, 0.0, 0.0, 0.0, 0.0, 0.0, 0.0, 0.0, 0.0, 0.0, 0.0, 0.0, 0.0, 0.0, 0.0, 0.0, 0.0, 0.0, 0.0, 0.0, 0.0, 0.0, 0.0, 0.0, 0.0, 0.0, 0.0, 0.0, 0.0, 0.0, 0.0, 0.0, 0.0, 0.0, 0.0, 0.0, 0.0, 0.0, 0.0, 0.0, 0.0, 0.0, 0.0, 0.0, 0.0, 0.0, 0.0, 0.0, 0.0, 0.0, 0.0, 0.0, 0.0, 0.0, 0.0, 0.0, 0.0, 0.0, 0.0, 0.0, 0.0, 0.0, 0.0, 0.0, 0.0, 0.0, 0.0, 0.0, 0.0, 0.0, 0.0, 0.0, 0.0, 0.0, 0.0, 0.0, 0.0, 0.0, 0.0, 0.0, 0.0, 0.0, 0.0, 0.0, 0.0, 0.0, 0.0, 0.0, 0.0, 0.0, 0.0, 0.0, 0.0, 0.0, 0.0, 0.0, 0.0, 0.0, 0.0, 0.0, 0.0, 0.0, 0.0, 0.0, 0.0, 0.0, 0.0, 0.0, 0.0, 0.0, 0.0, 0.0, 0.0, 0.0, 0.0, 0.0, 0.0, 0.0, 0.0, 0.0, 0.0, 0.0, 0.0, 0.0, 0.0, 0.0, 0.0, 0.0, 0.0, 0.0, 0.0, 0.0, 0.0, 0.0, 0.0, 0.0, 0.0, 0.0, 0.0, 0.0, 0.0, 0.0, 0.0, 0.0, 0.0, 0.0, 0.0, 0.0, 0.0, 0.0, 0.0, 0.0, 0.0, 0.0, 0.0, 0.0, 0.0, 0.0, 0.0, 0.0, 0.0, 0.0, 0.0, 0.0, 0.0, 0.0, 0.0, 0.0, 0.0, 0.0, 0.0, 0.0, 0.0, 0.0, 0.0, 0.0, 0.0, 0.0, 0.0, 0.0, 0.0, 0.0, 0.0, 0.0, 0.0, 0.0, 0.0, 0.0, 0.0, 0.0, 0.0, 0.0, 0.0, 0.0, 0.0, 0.0, 0.0, 0.0, 0.0, 0.0, 0.0, 0.0, 0.0, 0.0, 0.0, 0.0, 0.0, 0.0, 0.0, 0.0, 0.0, 0.0, 0.0, 0.0, 0.0, 0.0, 0.0, 0.0, 0.0, 0.0, 0.0, 0.0, 0.0, 0.0, 0.0, 0.0, 0.0, 0.0, 0.0, 0.0, 0.0, 0.0, 0.0, 0.0, 0.0, 0.0, 0.0, 0.0, 0.0, 0.0, 0.0, 0.0, 0.0, 0.0, 0.0, 0.0, 0.0, 0.0, 0.0, 0.0, 0.0, 0.0, 0.0, 0.0, 0.0, 0.0, 0.0, 0.0, 0.0, 0.0, 0.0, 0.0, 0.0, 0.0, 0.0, 0.0, 0.0, 0.0, 0.0, 0.0, 0.0, 0.0, 0.0, 0.0, 0.0, 0.0, 0.0, 0.0, 0.0, 0.0, 0.0, 0.0, 0.0, 0.0, 0.0, 0.0, 0.0, 0.0, 0.0, 0.0, 0.0, 0.0, 0.0, 0.0, 0.0, 0.0, 0.0, 0.0, 0.0, 0.0, 0.0, 0.0, 0.0, 0.0, 0.0, 0.0, 0.0, 0.0, 0.0, 0.0, 0.0, 0.0, 0.0, 0.0, 0.0, 0.0, 0.0, 0.0, 0.0, 0.0, 0.0, 0.0, 0.0, 0.0, 0.0, 0.0, 0.0, 0.0, 0.0, 0.0, 0.0, 0.0, 0.0, 0.0, 0.0, 0.0, 0.0, 0.0, 0.0, 0.0, 0.0, 0.0, 0.0, 0.0, 0.0, 0.0, 0.0, 0.0, 0.0, 0.0, 0.0, 0.0, 0.0, 0.0, 0.0, 0.0, 0.0, 0.0, 0.0, 0.0, 0.0, 0.0, 0.0, 0.0, 0.0, 0.0, 0.0, 0.0, 0.0, 0.0, 0.0, 0.0, 0.0, 0.0, 0.0, 0.0, 0.0, 0.0, 0.0, 0.0, 0.0, 0.0, 0.0, 0.0, 0.0, 0.0, 0.0, 0.0, 0.0, 0.0, 0.0, 0.0, 0.0, 0.0, 0.0, 0.0, 0.0, 0.0, 0.0, 0.0, 0.0, 0.0, 0.0, 0.0, 0.0, 0.0, 0.0, 0.0, 0.0, 0.0, 0.0, 0.0, 0.0, 0.0, 0.0, 0.0, 0.0, 0.0, 0.0, 0.0, 0.0, 0.0, 0.0, 0.0, 0.0, 0.0, 0.0, 0.0, 0.0, 0.0, 0.0, 0.0, 0.0, 0.0, 0.0, 0.0, 0.0, 0.0, 0.0, 0.0, 0.0, 0.0, 0.0, 0.0, 0.0, 0.0, 0.0, 0.0, 0.0, 0.0, 0.0, 0.0, 0.0, 0.0, 0.0, 0.0, 0.0, 0.0, 0.0, 0.0, 0.0, 0.0, 0.0, 0.0, 0.0, 0.0, 0.0, 0.0, 0.0, 0.0, 0.0, 0.0, 0.0, 0.0, 0.0, 0.0, 0.0, 0.0, 0.0, 0.0, 0.0, 0.0, 0.0, 0.0, 0.0, 0.0, 0.0, 0.0, 0.0, 0.0, 0.0, 0.0, 0.0, 0.0, 0.0, 0.0, 0.0, 0.0, 0.0, 0.0, 0.0, 0.0, 0.0, 0.0, 0.0, 0.0, 0.0, 0.0, 0.0, 0.0, 0.0, 0.0, 0.0, 0.0, 0.0, 0.0, 0.0, 0.0, 0.0, 0.0, 0.0, 0.0, 0.0, 0.0, 0.0, 0.0, 0.0, 0.0, 0.0, 0.0, 0.0, 0.0, 0.0, 0.0, 0.0, 0.0, 0.0, 0.0, 0.0, 0.0, 0.0, 0.0, 0.0, 0.0, 0.0, 0.0, 0.0, 0.0, 0.0, 0.0, 0.0, 0.0, 0.0, 0.0, 0.0, 0.0, 0.0, 0.0, 0.0, 0.0, 0.0, 0.0, 0.0, 0.0, 0.0, 0.0, 0.0, 0.0, 0.0, 0.0, 0.0, 0.0, 0.0, 0.0, 0.0, 0.0, 0.0, 0.0, 0.0, 0.0, 0.0, 0.0, 0.0, 0.0, 0.0, 0.0, 0.0, 0.0, 0.0, 0.0, 0.0, 0.0, 0.0, 0.0, 0.0, 0.0, 0.0, 0.0, 0.0, 0.0, 0.0, 0.0, 0.0, 0.0, 0.0, 0.0, 0.0, 0.0, 0.0, 0.0, 0.0, 0.0, 0.0, 0.0, 0.0, 0.0, 0.0, 0.0, 0.0, 0.0, 0.0, 0.0, 0.0, 0.0, 0.0, 0.0, 0.0, 0.0, 0.0, 0.0, 0.0, 0.0, 0.0, 0.0, 0.0, 0.0, 0.0, 0.0, 0.0, 0.0, 0.0, 0.0, 0.0, 0.0, 0.0, 0.0, 0.0, 0.0, 0.0, 0.0, 0.0, 0.0, 0.0, 0.0, 0.0, 0.0, 0.0, 0.0, 0.0, 0.0, 0.0, 0.0, 0.0, 0.0, 0.0, 0.0, 0.0, 0.0, 0.0, 0.0, 0.0, 0.0, 0.0, 0.0, 0.0, 0.0, 0.0, 0.0, 0.0, 0.0, 0.0, 0.0, 0.0, 0.0, 0.0, 0.0, 0.0, 0.0, 0.0, 0.0, 0.0, 0.0, 0.0, 0.0, 0.0, 0.0, 0.0, 0.0, 0.0, 0.0, 0.0, 0.0, 0.0, 0.0, 0.0, 0.0, 0.0, 0.0, 0.0, 0.0, 0.0, 0.0, 0.0, 0.0, 0.0, 0.0, 0.0, 0.0, 0.0, 0.0, 0.0, 0.0, 0.0, 0.0, 0.0, 0.0, 0.0, 0.0, 0.0, 0.0, 0.0, 0.0, 0.0, 0.0, 0.0, 0.0, 0.0, 0.0, 0.0, 0.0, 0.0, 0.0, 0.0, 0.0, 0.0, 0.0, 0.0, 0.0, 0.0, 0.0, 0.0, 0.0, 0.0, 0.0, 0.0, 0.0, 0.0, 0.0, 0.0, 0.0, 0.0, 0.0, 0.0, 0.0, 0.0, 0.0, 0.0, 0.0, 0.0, 0.0, 0.0, 0.0, 0.0, 0.0, 0.0, 0.0, 0.0, 0.0, 0.0, 0.0, 0.0, 0.0, 0.0, 0.0, 0.0, 0.0, 0.0, 0.0, 0.0, 0.0, 0.0, 0.0, 0.0, 0.0, 0.0, 0.0, 0.0, 0.0, 0.0, 0.0, 0.0, 0.0, 0.0, 0.0, 0.0, 0.0, 0.0, 0.0, 0.0, 0.0, 0.0, 0.0, 0.0, 0.0, 0.0, 0.0, 0.0, 0.0, 0.0, 0.0, 0.0, 0.0, 0.0, 0.0, 0.0, 0.0, 0.0, 0.0, 0.0, 0.0, 0.0, 0.0, 0.0, 0.0, 0.0, 0.0, 0.0, 0.0, 0.0, 0.0, 0.0, 0.0, 0.0, 0.0, 0.0, 0.0, 0.0, 0.0, 0.0, 0.0, 0.0, 0.0, 0.0, 0.0, 0.0, 0.0, 0.0, 0.0, 0.0, 0.0, 0.0, 0.0, 0.0, 0.0, 0.0, 0.0, 0.0, 0.0, 0.0, 0.0, 0.0, 0.0, 0.0, 0.0, 0.0, 0.0, 0.0, 0.0, 0.0, 0.0, 0.0, 0.0, 0.0, 0.0, 0.0, 0.0, 0.0, 0.0, 0.0, 0.0, 0.0, 0.0, 0.0, 0.0, 0.0, 0.0, 0.0, 0.0, 0.0, 0.0, 0.0, 0.0, 0.0, 0.0, 0.0, 0.0, 0.0, 0.0, 0.0, 0.0, 0.0, 0.0, 0.0, 0.0, 0.0, 0.0, 0.0, 0.0, 0.0, 0.0, 0.0, 0.0, 0.0, 0.0, 0.0, 0.0, 0.0, 0.0, 0.0, 0.0, 0.0, 0.0, 0.0, 0.0, 0.0, 0.0, 0.0, 0.0, 0.0, 0.0, 0.0, 0.0, 0.0, 0.0, 0.0, 0.0, 0.0, 0.0, 0.0, 0.0, 0.0, 0.0, 0.0, 0.0, 0.0, 0.0, 0.0, 0.0, 0.0, 0.0, 0.0, 0.0, 0.0, 0.0, 0.0, 0.0, 0.0, 0.0, 0.0, 0.0, 0.0, 0.0, 0.0, 0.0, 0.0, 0.0, 0.0, 0.0, 0.0, 0.0, 0.0, 0.0, 0.0, 0.0, 0.0, 0.0, 0.0, 0.0, 0.0, 0.0, 0.0, 0.0, 0.0, 0.0, 0.0, 0.0, 0.0, 0.0, 0.0, 0.0, 0.0, 0.0, 0.0, 0.0, 0.0, 0.0, 0.0, 0.0, 0.0, 0.0, 0.0, 0.0, 0.0, 0.0, 0.0, 0.0, 0.0, 0.0, 0.0, 0.0, 0.0, 0.0, 0.0, 0.0, 0.0, 0.0, 0.0, 0.0, 0.0, 0.0, 0.0, 0.0, 0.0, 0.0, 0.0, 0.0, 0.0, 0.0, 0.0, 0.0, 0.0, 0.0, 0.0, 0.0, 0.0, 0.0, 0.0, 0.0, 0.0, 0.0, 0.0, 0.0, 0.0, 0.0, 0.0, 0.0, 0.0, 0.0, 0.0, 0.0, 0.0, 0.0, 0.0, 0.0, 0.0, 0.0, 0.0, 0.0, 0.0, 0.0, 0.0, 0.0, 0.0, 0.0, 0.0, 0.0, 0.0, 0.0, 0.0, 0.0, 0.0, 0.0, 0.0, 0.0, 0.0, 0.0, 0.0, 0.0, 0.0, 0.0, 0.0, 0.0, 0.0, 0.0, 0.0, 0.0, 0.0, 0.0, 0.0, 0.0, 0.0, 0.0, 0.0, 0.0, 0.0, 0.0, 0.0, 0.0, 0.0, 0.0, 0.0, 0.0, 0.0, 0.0, 0.0, 0.0, 0.0, 0.0, 0.0, 0.0, 0.0, 0.0, 0.0, 0.0, 0.0, 0.0, 0.0, 0.0, 0.0, 0.0, 0.0, 0.0, 0.0, 0.0, 0.0, 0.0, 0.0, 0.0, 0.0, 0.0, 0.0, 0.0, 0.0, 0.0, 0.0, 0.0, 0.0, 0.0, 0.0, 0.0, 0.0, 0.0, 0.0, 0.0, 0.0, 0.0, 0.0, 0.0, 0.0, 0.0, 0.0, 0.0, 0.0, 0.0, 0.0, 0.0, 0.0, 0.0, 0.0, 0.0, 0.0, 0.0, 0.0, 0.0, 0.0, 0.0, 0.0, 0.0, 0.0, 0.0, 0.0, 0.0, 0.0, 0.0, 0.0, 0.0, 0.0, 0.0, 0.0, 0.0, 0.0, 0.0, 0.0, 0.0, 0.0, 0.0, 0.0, 0.0, 0.0, 0.0, 0.0, 0.0, 0.0, 0.0, 0.0, 0.0, 0.0, 0.0, 0.0, 0.0, 0.0, 0.0, 0.0, 0.0, 0.0, 0.0, 0.0, 0.0, 0.0, 0.0, 0.0, 0.0, 0.0, 0.0, 0.0, 0.0, 0.0, 0.0, 0.0, 0.0, 0.0, 0.0, 0.0, 0.0, 0.0, 0.0, 0.0, 0.0, 0.0, 0.0, 0.0, 0.0, 0.0, 0.0, 0.0, 0.0, 0.0, 0.0, 0.0, 0.0, 0.0, 0.0, 0.0, 0.0, 0.0, 0.0, 0.0, 0.0, 0.0, 0.0, 0.0, 0.0, 0.0, 0.0, 0.0, 0.0, 0.0, 0.0, 0.0, 0.0, 0.0, 0.0, 0.0, 0.0, 0.0, 0.0, 0.0, 0.0, 0.0, 0.0, 0.0, 0.0, 0.0, 0.0, 0.0, 0.0, 0.0, 0.0, 0.0, 0.0, 0.0, 0.0, 0.0, 0.0, 0.0, 0.0, 0.0, 0.0, 0.0, 0.0, 0.0, 0.0, 0.0, 0.0, 0.0, 0.0, 0.0, 0.0, 0.0, 0.0, 0.0, 0.0, 0.0, 0.0, 0.0, 0.0, 0.0, 0.0, 0.0, 0.0, 0.0, 0.0, 0.0, 0.0, 0.0, 0.0, 0.0, 0.0, 0.0, 0.0, 0.0, 0.0, 0.0, 0.0, 0.0, 0.0, 0.0, 0.0, 0.0, 0.0, 0.0, 0.0, 0.0, 0.0, 0.0, 0.0, 0.0, 0.0, 0.0, 0.0, 0.0, 0.0, 0.0, 0.0, 0.0, 0.0, 0.0, 0.0, 0.0, 0.0, 0.0, 0.0, 0.0, 0.0, 0.0, 0.0, 0.0, 0.0, 0.0, 0.0, 0.0, 0.0, 0.0, 0.0, 0.0, 0.0, 0.0, 0.0, 0.0, 0.0, 0.0, 0.0, 0.0, 0.0, 0.0, 0.0, 0.0, 0.0, 0.0, 0.0, 0.0, 0.0, 0.0, 0.0, 0.0, 0.0, 0.0, 0.0, 0.0, 0.0, 0.0, 0.0, 0.0, 0.0, 0.0, 0.0, 0.0, 0.0, 0.0, 0.0, 0.0, 0.0, 0.0, 0.0, 0.0, 0.0, 0.0, 0.0, 0.0, 0.0, 0.0, 0.0, 0.0, 0.0, 0.0, 0.0, 0.0, 0.0, 0.0, 0.0, 0.0, 0.0, 0.0, 0.0, 0.0, 0.0, 0.0, 0.0, 0.0, 0.0, 0.0, 0.0, 0.0, 0.0, 0.0, 0.0, 0.0, 0.0, 0.0, 0.0, 0.0, 0.0, 0.0, 0.0, 0.0, 0.0, 0.0, 0.0, 0.0, 0.0, 0.0, 0.0, 0.0, 0.0, 0.0, 0.0, 0.0, 0.0, 0.0, 0.0, 0.0, 0.0, 0.0, 0.0, 0.0, 0.0, 0.0, 0.0, 0.0, 0.0, 0.0, 0.0, 0.0, 0.0, 0.0, 0.0, 0.0, 0.0, 0.0, 0.0, 0.0, 0.0, 0.0, 0.0, 0.0, 0.0, 0.0, 0.0, 0.0, 0.0, 0.0, 0.0, 0.0, 0.0, 0.0, 0.0, 0.0, 0.0, 0.0, 0.0, 0.0, 0.0, 0.0, 0.0, 0.0, 0.0, 0.0, 0.0, 0.0, 0.0, 0.0, 0.0, 0.0, 0.0, 0.0, 0.0, 0.0, 0.0, 0.0, 0.0, 0.0, 0.0, 0.0, 0.0, 0.0, 0.0, 0.0, 0.0, 0.0, 0.0, 0.0, 0.0, 0.0, 0.0, 0.0, 0.0, 0.0, 0.0, 0.0, 0.0, 0.0, 0.0, 0.0, 0.0, 0.0, 0.0, 0.0, 0.0, 0.0, 0.0, 0.0, 0.0, 0.0, 0.0, 0.0, 0.0, 0.0, 0.0, 0.0, 0.0, 0.0, 0.0, 0.0, 0.0, 0.0, 0.0, 0.0, 0.0, 0.0, 0.0, 0.0, 0.0, 0.0, 0.0, 0.0, 0.0, 0.0, 0.0, 0.0, 0.0, 0.0, 0.0, 0.0, 0.0, 0.0, 0.0, 0.0, 0.0, 0.0, 0.0, 0.0, 0.0, 0.0, 0.0, 0.0, 0.0, 0.0, 0.0, 0.0, 0.0, 0.0, 0.0, 0.0, 0.0, 0.0, 0.0, 0.0, 0.0, 0.0, 0.0, 0.0, 0.0, 0.0, 0.0, 0.0, 0.0, 0.0, 0.0, 0.0, 0.0, 0.0, 0.0, 0.0, 0.0, 0.0, 0.0, 0.0, 0.0, 0.0, 0.0, 0.0, 0.0, 0.0, 0.0, 0.0, 0.0, 0.0, 0.0, 0.0, 0.0, 0.0, 0.0, 0.0, 0.0, 0.0, 0.0, 0.0, 0.0, 0.0, 0.0, 0.0, 0.0, 0.0, 0.0, 0.0, 0.0, 0.0, 0.0, 0.0, 0.0, 0.0, 0.0, 0.0, 0.0, 0.0, 0.0, 0.0, 0.0, 0.0, 0.0, 0.0, 0.0, 0.0, 0.0, 0.0, 0.0, 0.0, 0.0, 0.0, 0.0, 0.0, 0.0, 0.0, 0.0, 0.0, 0.0, 0.0, 0.0, 0.0, 0.0, 0.0, 0.0, 0.0, 0.0, 0.0, 0.0, 0.0, 0.0, 0.0, 0.0, 0.0, 0.0, 0.0, 0.0, 0.0, 0.0, 0.0, 0.0, 0.0, 0.0, 0.0, 0.0, 0.0, 0.0, 0.0, 0.0, 0.0, 0.0, 0.0, 0.0, 0.0, 0.0, 0.0, 0.0, 0.0, 0.0, 0.0, 0.0, 0.0, 0.0, 0.0, 0.0, 0.0, 0.0, 0.0, 0.0, 0.0, 0.0, 0.0, 0.0, 0.0, 0.0, 0.0, 0.0, 0.0, 0.0, 0.0, 0.0, 0.0, 0.0, 0.0, 0.0, 0.0, 0.0, 0.0, 0.0, 0.0, 0.0, 0.0, 0.0, 0.0, 0.0, 0.0, 0.0, 0.0, 0.0, 0.0, 0.0, 0.0, 0.0, 0.0, 0.0, 0.0, 0.0, 0.0, 0.0, 0.0, 0.0, 0.0, 0.0, 0.0, 0.0, 0.0, 0.0, 0.0, 0.0, 0.0, 0.0, 0.0, 0.0, 0.0, 0.0, 0.0, 0.0, 0.0, 0.0, 0.0, 0.0, 0.0, 0.0, 0.0, 0.0, 0.0, 0.0, 0.0, 0.0, 0.0, 0.0, 0.0, 0.0, 0.0, 0.0, 0.0, 0.0, 0.0, 0.0, 0.0, 0.0, 0.0, 0.0, 0.0, 0.0, 0.0, 0.0, 0.0, 0.0, 0.0, 0.0, 0.0, 0.0, 0.0, 0.0, 0.0, 0.0, 0.0, 0.0, 0.0, 0.0, 0.0, 0.0, 0.0, 0.0, 0.0, 0.0, 0.0, 0.0, 0.0, 0.0, 0.0, 0.0, 0.0, 0.0, 0.0, 0.0, 0.0, 0.0, 0.0, 0.0, 0.0, 0.0, 0.0, 0.0, 0.0, 0.0, 0.0, 0.0, 0.0, 0.0, 0.0, 0.0, 0.0, 0.0, 0.0, 0.0, 0.0, 0.0, 0.0, 0.0, 0.0, 0.0, 0.0, 0.0, 0.0, 0.0, 0.0, 0.0, 0.0, 0.0, 0.0, 0.0, 0.0, 0.0, 0.0, 0.0, 0.0, 0.0, 0.0, 0.0, 0.0, 0.0, 0.0, 0.0, 0.0, 0.0, 0.0, 0.0, 0.0, 0.0, 0.0, 0.0, 0.0, 0.0, 0.0, 0.0, 0.0, 0.0, 0.0, 0.0, 0.0, 0.0, 0.0, 0.0, 0.0, 0.0, 0.0, 0.0, 0.0, 0.0, 0.0, 0.0, 0.0, 0.0, 0.0, 0.0, 0.0, 0.0, 0.0, 0.0, 0.0, 0.0, 0.0, 0.0, 0.0, 0.0, 0.0, 0.0, 0.0, 0.0, 0.0, 0.0, 0.0, 0.0, 0.0, 0.0, 0.0, 0.0, 0.0, 0.0, 0.0, 0.0, 0.0, 0.0, 0.0, 0.0, 0.0, 0.0, 0.0, 0.0, 0.0, 0.0, 0.0, 0.0, 0.0, 0.0, 0.0, 0.0, 0.0, 0.0, 0.0, 0.0, 0.0, 0.0, 0.0, 0.0, 0.0, 0.0, 0.0, 0.0, 0.0, 0.0, 0.0, 0.0, 0.0, 0.0, 0.0, 0.0, 0.0, 0.0, 0.0, 0.0, 0.0, 0.0, 0.0, 0.0, 0.0, 0.0, 0.0, 0.0, 0.0, 0.0, 0.0, 0.0, 0.0, 0.0, 0.0, 0.0, 0.0, 0.0, 0.0, 0.0, 0.0, 0.0, 0.0, 0.0, 0.0, 0.0, 0.0, 0.0, 0.0, 0.0, 0.0, 0.0, 0.0, 0.0, 0.0, 0.0, 0.0, 0.0, 0.0, 0.0, 0.0, 0.0, 0.0, 0.0, 0.0, 0.0, 0.0, 0.0, 0.0, 0.0, 0.0, 0.0, 0.0, 0.0, 0.0, 0.0, 0.0, 0.0, 0.0, 0.0, 0.0, 0.0, 0.0, 0.0, 0.0, 0.0, 0.0, 0.0, 0.0, 0.0, 0.0, 0.0, 0.0, 0.0, 0.0, 0.0, 0.0, 0.0, 0.0, 0.0, 0.0, 0.0, 0.0, 0.0, 0.0, 0.0, 0.0, 0.0, 0.0, 0.0, 0.0, 0.0, 0.0, 0.0, 0.0, 0.0, 0.0, 0.0, 0.0, 0.0, 0.0, 0.0, 0.0, 0.0, 0.0, 0.0, 0.0, 0.0, 0.0, 0.0, 0.0, 0.0, 0.0, 0.0, 0.0, 0.0, 0.0, 0.0, 0.0, 0.0, 0.0, 0.0, 0.0, 0.0, 0.0, 0.0, 0.0, 0.0, 0.0, 0.0, 0.0, 0.0, 0.0, 0.0, 0.0, 0.0, 0.0, 0.0, 0.0, 0.0, 0.0, 0.0, 0.0, 0.0, 0.0, 0.0, 0.0, 0.0, 0.0, 0.0, 0.0, 0.0, 0.0, 0.0, 0.0, 0.0, 0.0, 0.0, 0.0, 0.0, 0.0, 0.0, 0.0, 0.0, 0.0, 0.0, 0.0, 0.0, 0.0, 0.0, 0.0, 0.0, 0.0, 0.0, 0.0, 0.0, 0.0, 0.0, 0.0, 0.0, 0.0, 0.0, 0.0, 0.0, 0.0, 0.0, 0.0, 0.0, 0.0, 0.0, 0.0, 0.0, 0.0, 0.0, 0.0, 0.0, 0.0, 0.0, 0.0, 0.0, 0.0, 0.0, 0.0, 0.0, 0.0, 0.0, 0.0, 0.0, 0.0, 0.0, 0.0, 0.0, 0.0, 0.0, 0.0, 0.0, 0.0, 0.0, 0.0, 0.0, 0.0, 0.0, 0.0, 0.0, 0.0, 0.0, 0.0, 0.0, 0.0, 0.0, 0.0, 0.0, 0.0, 0.0, 0.0, 0.0, 0.0, 0.0, 0.0, 0.0, 0.0, 0.0, 0.0, 0.0, 0.0, 0.0, 0.0, 0.0, 0.0, 0.0, 0.0, 0.0, 0.0, 0.0, 0.0, 0.0, 0.0, 0.0, 0.0, 0.0, 0.0, 0.0, 0.0, 0.0, 0.0, 0.0, 0.0, 0.0, 0.0, 0.0, 0.0, 0.0, 0.0, 0.0, 0.0, 0.0, 0.0, 0.0, 0.0, 0.0, 0.0, 0.0, 0.0, 0.0, 0.0, 0.0, 0.0, 0.0, 0.0, 0.0, 0.0, 0.0, 0.0, 0.0, 0.0, 0.0, 0.0, 0.0, 0.0, 0.0, 0.0, 0.0, 0.0, 0.0, 0.0, 0.0, 0.0, 0.0, 0.0, 0.0, 0.0, 0.0, 0.0, 0.0, 0.0, 0.0, 0.0, 0.0, 0.0, 0.0, 0.0, 0.0, 0.0, 0.0, 0.0, 0.0, 0.0, 0.0, 0.0, 0.0, 0.0, 0.0, 0.0, 0.0, 0.0, 0.0, 0.0, 0.0, 0.0, 0.0, 0.0, 0.0, 0.0, 0.0, 0.0, 0.0, 0.0, 0.0, 0.0, 0.0, 0.0, 0.0, 0.0, 0.0, 0.0, 0.0, 0.0, 0.0, 0.0, 0.0, 0.0, 0.0, 0.0, 0.0, 0.0, 0.0, 0.0, 0.0, 0.0, 0.0, 0.0, 0.0, 0.0, 0.0, 0.0, 0.0, 0.0, 0.0, 0.0, 0.0, 0.0, 0.0, 0.0, 0.4658, 0.5, 0.4794, 0.5, 0.4794, 0.316, 0.5285, 0.3159, 0.5285, 0.2974, 0.5285, 0.2972, 0.5285, 0.2972, 0.5285, 0.2972, 0.544, 0.2972, 0.5616, 0.2972, 0.5616, 0.2972, 0.5616, 0.2972, 0.5649, 0.2972, 0.5656, 0.2972, 0.5689, 0.2972, 0.5689, 0.2971, 0.5689, 0.2962, 0.5689, 0.296, 0.5689, 0.2959, 0.5689, 0.2956, 0.5689, 0.2917, 0.5689, 0.2913, 0.5689, 0.2911, 0.5689, 0.2909, 0.5689, 0.2908, 0.5689, 0.2907, 0.5689, 0.2907, 0.5689, 0.2906, 0.5689, 0.2906, 0.5689, 0.2895, 0.5689, 0.2895, 0.5689, 0.2894, 0.5689, 0.2893, 0.5689, 0.2884, 0.5689, 0.2883, 0.5689, 0.2879, 0.5689, 0.2879, 0.5689, 0.2879, 0.5689, 0.2876, 0.5689, 0.2873, 0.5689, 0.2867, 0.5689, 0.2865, 0.5689, 0.2865, 0.5689, 0.2865, 0.5689, 0.2864, 0.5689, 0.2862, 0.5689, 0.2862, 0.5689, 0.2861, 0.5689, 0.2861, 0.5689, 0.2861, 0.5689, 0.2861, 0.5689, 0.2825, 0.5448, 0.2825, 0.4899, 0.2825, 0.4658, 0.2825, 0.4658, 0.3585, 0.4658, 0.3692, 0.4658, 0.4452, 0.0, 0.0, 0.0, 0.0, 0.0, 0.0, 0.0, 0.0, 0.0, 0.0, 0.0, 0.0, 0.0, 0.0, 0.0, 0.0, 0.0, 0.0, 0.0, 0.0, 0.0, 0.0, 0.0, 0.0, 0.0, 0.0, 0.0, 0.0, 0.0, 0.0, 0.0, 0.0, 0.0, 0.0, 0.0, 0.0, 0.0, 0.0, 0.0, 0.0, 0.0, 0.0, 0.0, 0.0, 0.0, 0.0, 0.0, 0.0, 0.0, 0.0, 0.0, 0.0, 0.0, 0.0, 0.0, 0.0, 0.0, 0.0, 0.0, 0.0, 0.0, 0.0, 0.0, 0.0, 0.0, 0.0, 0.0, 0.0, 0.0, 0.0, 0.0, 0.0, 0.0, 0.0, 0.0, 0.0, 0.0, 0.0, 0.0, 0.0, 0.0, 0.0, 0.0, 0.0, 0.0, 0.0, 0.0, 0.0, 0.0, 0.0, 0.0, 0.0, 0.0, 0.0, 0.0, 0.0, 0.0, 0.0, 0.0, 0.0, 0.0, 0.0, 0.0, 0.0, 0.0, 0.0, 0.0, 0.0, 0.0, 0.0, 0.0, 0.0, 0.0, 0.0, 0.0, 0.0, 0.0, 0.0, 0.0, 0.0, 0.0, 0.0, 0.0, 0.0, 0.0, 0.0, 0.0, 0.0, 0.0, 0.0, 0.0, 0.0, 0.0, 0.0, 0.0, 0.0, 0.0, 0.0, 0.0, 0.0, 0.0, 0.0, 0.0, 0.0, 0.0, 0.0, 0.0, 0.0, 0.0, 0.0, 0.0, 0.0, 0.0, 0.0, 0.0, 0.0, 0.0, 0.0, 0.0, 0.0, 0.0, 0.0, 0.0, 0.0, 0.0, 0.0, 0.0, 0.0, 0.0, 0.0, 0.0, 0.0, 0.0, 0.0, 0.0, 0.0, 0.0, 0.0, 0.0, 0.0, 0.0, 0.0, 0.0, 0.0, 0.0, 0.0, 0.0, 0.0, 0.0, 0.0, 0.0, 0.0, 0.0, 0.0, 0.0, 0.0, 0.0, 0.0, 0.375, 0.8727, 0.375, 0.9206, 0.4241, 0.9206, 0.4241, 0.9097, 0.4241, 0.8998, 0.4241, 0.892, 0.4241, 0.883, 0.4241, 0.8727, 0.3858, 0.8727, 0.3858, 0.8727, 0.3822, 0.8727, 0.3783, 0.8727, 0.3775, 0.8727, 0.3773, 0.8727, 0.3754, 0.8727, 0.0, 0.0, 0.0, 0.0, 0.0, 0.0, 0.0, 0.0, 0.0, 0.0, 0.0, 0.0, 0.0, 0.0, 0.0, 0.0, 0.0, 0.0, 0.0, 0.0, 0.0, 0.0, 0.0, 0.0, 0.0, 0.0, 0.0, 0.0, 0.0, 0.0, 0.0, 0.0, 0.0, 0.0, 0.0, 0.0, 0.0, 0.0, 0.0, 0.0, 0.0, 0.0, 0.0, 0.0, 0.0, 0.0, 0.0, 0.0, 0.0, 0.0, 0.0, 0.0, 0.0, 0.0, 0.0, 0.0, 0.0, 0.0, 0.0, 0.0, 0.0, 0.0, 0.0, 0.0, 0.0, 0.0, 0.0, 0.0, 0.0, 0.0, 0.0, 0.0, 0.0, 0.0, 0.0, 0.0, 0.0, 0.0, 0.0, 0.0, 0.0, 0.0, 0.0, 0.0, 0.0, 0.0, 0.0, 0.0, 0.0, 0.0, 0.0, 0.0, 0.0, 0.0, 0.0, 0.0, 0.0, 0.0, 0.0, 0.0, 0.0, 0.0, 0.0, 0.0, 0.0, 0.0, 0.0, 0.0, 0.0, 0.0, 0.0, 0.0, 0.0, 0.0, 0.0, 0.0, 0.0, 0.0, 0.0, 0.0, 0.0, 0.0, 0.0, 0.0, 0.0, 0.0, 0.0, 0.0, 0.0, 0.0, 0.0, 0.0, 0.0, 0.0, 0.0, 0.0, 0.0, 0.0, 0.0, 0.0, 0.0, 0.0, 0.0, 0.0, 0.0, 0.0, 0.0, 0.0, 0.0, 0.0, 0.0, 0.0, 0.0, 0.0, 0.0, 0.0, 0.0, 0.0, 0.0, 0.0, 0.0, 0.0, 0.0, 0.0, 0.0, 0.0, 0.0, 0.0, 0.0, 0.0, 0.0, 0.0, 0.0, 0.0, 0.0, 0.0, 0.0, 0.0, 0.0, 0.0, 0.0, 0.0, 0.0, 0.0, 0.0, 0.0, 0.0, 0.0, 0.0, 0.0, 0.0, 0.0, 0.0, 0.0, 0.0, 0.0, 0.0, 0.0, 0.0, 0.0, 0.0, 0.0, 0.0, 0.0, 0.0, 0.0, 0.0, 0.0, 0.0, 0.0, 0.0, 0.0, 0.0, 0.0, 0.0, 0.0, 0.0, 0.0, 0.0, 0.0, 0.0, 0.0, 0.0, 0.0, 0.0, 0.0, 0.0, 0.0, 0.0, 0.0, 0.0, 0.0, 0.0, 0.0, 0.0, 0.0, 0.0, 0.0, 0.0, 0.0, 0.0, 0.0, 0.0, 0.0, 0.5285, 0.5821, 0.4794, 0.5821, 0.4794, 0.5, 0.4658, 0.5, 0.4658, 0.5317, 0.4658, 0.6134, 0.5, 0.6134, 0.5347, 0.6134, 0.5689, 0.6134, 0.5689, 0.6088, 0.5689, 0.6042, 0.5689, 0.5996, 0.5519, 0.5996, 0.5519, 0.5996, 0.5518, 0.5996, 0.5507, 0.5996, 0.5507, 0.5996, 0.5474, 0.5996, 0.5474, 0.5996, 0.5474, 0.5996, 0.5474, 0.5996, 0.5427, 0.5996, 0.5286, 0.5996, 0.5285, 0.5996, 0.5285, 0.5897, 0.5285, 0.5897, 0.5285, 0.587, 0.5285, 0.5867, 0.5285, 0.5864, 0.5285, 0.5855, 0.0, 0.0, 0.0, 0.0, 0.0, 0.0, 0.0, 0.0, 0.0, 0.0, 0.0, 0.0, 0.375, 0.04897, 0.375, 0.25, 0.4241, 0.25, 0.4241, 0.2498, 0.4241, 0.2495, 0.4241, 0.2475, 0.4241, 0.2421, 0.4241, 0.2359, 0.4241, 0.2048, 0.4241, 0.2, 0.4241, 0.1475, 0.4241, 0.1431, 0.4241, 0.09022, 0.4241, 0.08612, 0.4241, 0.08115, 0.4241, 0.08014, 0.4241, 0.04897, 0.0, 0.0, 0.0, 0.0, 0.0, 0.0, 0.0, 0.0, 0.0, 0.0, 0.0, 0.0, 0.0, 0.0, 0.0, 0.0, 0.0, 0.0, 0.0, 0.0, 0.0, 0.0, 0.0, 0.0, 0.0, 0.0, 0.0, 0.0, 0.0, 0.0, 0.0, 0.0, 0.0, 0.0, 0.0, 0.0, 0.0, 0.0, 0.0, 0.0, 0.0, 0.0, 0.0, 0.0, 0.0, 0.0, 0.0, 0.0, 0.0, 0.0, 0.0, 0.0, 0.0, 0.0, 0.0, 0.0, 0.0, 0.0, 0.0, 0.0, 0.0, 0.0, 0.0, 0.0, 0.0, 0.0, 0.0, 0.0, 0.0, 0.0, 0.0, 0.0, 0.0, 0.0, 0.0, 0.0, 0.0, 0.0, 0.0, 0.0, 0.0, 0.0, 0.0, 0.0, 0.0, 0.0, 0.0, 0.0, 0.0, 0.0, 0.0, 0.0, 0.0, 0.0, 0.0, 0.0, 0.0, 0.0, 0.0, 0.0, 0.0, 0.0, 0.0, 0.0, 0.0, 0.0, 0.0, 0.0, 0.0, 0.0, 0.0, 0.0, 0.0, 0.0, 0.0, 0.0, 0.0, 0.0, 0.0, 0.0, 0.0, 0.0, 0.0, 0.0, 0.0, 0.0, 0.0, 0.0, 0.0, 0.0, 0.0, 0.0, 0.5, 0.25, 0.5159, 0.25, 0.5159, 0.125, 0.5, 0.125, 0.5, 0.1751, 0.5, 0.214, 0.5, 0.214, 0.5, 0.2142, 0.0, 0.0, 0.0, 0.0, 0.0, 0.0, 0.0, 0.0, 0.0, 0.0, 0.0, 0.0, 0.0, 0.0, 0.0, 0.0, 0.0, 0.0, 0.5, 0.125, 0.5159, 0.125, 0.5159, 0.04813, 0.5155, 0.04813, 0.5136, 0.04807, 0.5, 0.04807, 0.5, 0.07923, 0.5, 0.09977, 0.0, 0.0, 0.0, 0.0, 0.0, 0.0, 0.5159, 0.25, 0.5, 0.25, 0.5, 0.2655, 0.5, 0.2656, 0.5, 0.2894, 0.5, 0.3342, 0.5, 0.3343, 0.5, 0.3742, 0.5, 0.3744, 0.5, 0.3964, 0.5004, 0.3964, 0.542, 0.3964, 0.5788, 0.3964, 0.5793, 0.3964, 0.6209, 0.3964, 0.6209, 0.3963, 0.6209, 0.3888, 0.6209, 0.3888, 0.6209, 0.3814, 0.6209, 0.3805, 0.6209, 0.3757, 0.6058, 0.3757, 0.5936, 0.3757, 0.5919, 0.3757, 0.5736, 0.3757, 0.5735, 0.3757, 0.5735, 0.3757, 0.5735, 0.3688, 0.5735, 0.3687, 0.5735, 0.3636, 0.5735, 0.362, 0.5159, 0.362, 0.0, 0.0, 0.0, 0.0, 0.0, 0.0, 0.0, 0.0, 0.0, 0.0, 0.0, 0.0])
me_leftbottom_a_000_002.use_remesh_fix_poles = True
me_leftbottom_a_000_002.use_remesh_preserve_attributes = False
me_leftbottom_a_000_002.use_mirror_vertex_groups = False
me_leftbottom_a_000_002.update()

# ---- objects
ob_leftbottom_a_000 = bpy.data.objects.new('LeftBottom-A-000', me_leftbottom_a_000_002)

# ---- transforms, parenting, visibility, modifiers, constraints
ob_leftbottom_a_000.location = (0.0, 0.0, 0.0)
ob_leftbottom_a_000.lineart.crease_threshold = 0.0

# ---- collection membership
col_collection.objects.link(ob_leftbottom_a_000)

# ---- scene / render settings (as saved in the file)
scene.frame_start = 1; scene.frame_end = 250; scene.frame_set(1)
scene.render.engine = 'BLENDER_EEVEE_NEXT'
scene.cycles.use_denoising = False
scene.cycles.samples = 128
scene.cycles.sampling_pattern = 'TABULATED_SOBOL'
scene.cycles.use_adaptive_sampling = False
scene.cycles.use_light_tree = False
scene.view_settings.view_transform = 'Filmic'
bpy.context.view_layer.update()

# ---- added for rendering (the .blend has no active camera and no usable light): camera, sun
cam_auto = bpy.data.cameras.new('AutoCamera')
cam_auto.lens = 50.0
cam_auto.sensor_width = 36.0
cam_auto.clip_end = 3204.09
ob_auto_camera = bpy.data.objects.new('AutoCamera', cam_auto)
scene.collection.objects.link(ob_auto_camera)
ob_auto_camera.location = (182.57, -219.084, 158.441)
ob_auto_camera.rotation_euler = (1.09748, -7.21219e-08, 0.694738)
scene.camera = ob_auto_camera
light_auto_sun = bpy.data.lights.new('AutoSun', 'SUN')
light_auto_sun.energy = 3.0
light_auto_sun.angle = 0.0523599
ob_auto_sun = bpy.data.objects.new('AutoSun', light_auto_sun)
scene.collection.objects.link(ob_auto_sun)
ob_auto_sun.rotation_euler = (0.872665, 0.174533, 0.523599)
bpy.context.view_layer.update()
